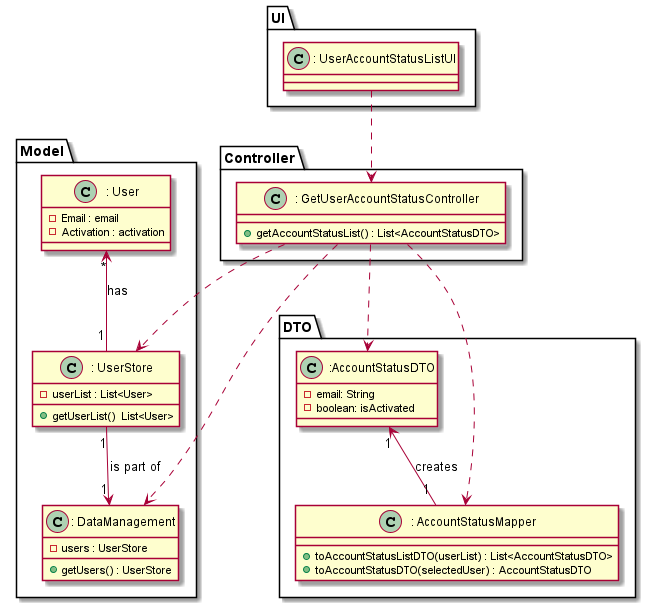

The diagram above was rendered by PlantUML. Its source (embedded in the PNG):
@startuml


package "UI" {
class ": UserAccountStatusListUI"
}

package "Controller" {
class ": GetUserAccountStatusController" {
	+getAccountStatusList() : List<AccountStatusDTO>
}
}

package "Model" {
class ": DataManagement" {
	-users : UserStore
	+getUsers() : UserStore
}
	class ": UserStore" {
    	-userList : List<User>
    	+getUserList()  List<User>
    }
    class ": User" {
        	-Email : email
        	-Activation : activation
        }

}
package "DTO" {
class ": AccountStatusMapper" {
	+toAccountStatusListDTO(userList) : List<AccountStatusDTO>
	+toAccountStatusDTO(selectedUser) : AccountStatusDTO
}
 class " :AccountStatusDTO" {
 - email: String
 - boolean: isActivated
 }
}

": UserStore""1" --> "1"": DataManagement" : is part of
": GetUserAccountStatusController" ..> ": DataManagement"
": GetUserAccountStatusController" ..> ": AccountStatusMapper"
": GetUserAccountStatusController" ..> ": UserStore"
": UserAccountStatusListUI" ..> ": GetUserAccountStatusController"
" :AccountStatusDTO" "1" <--"1"": AccountStatusMapper" : creates
": GetUserAccountStatusController" ..> " :AccountStatusDTO"
": User" "*" <--"1"": UserStore" : has
@enduml